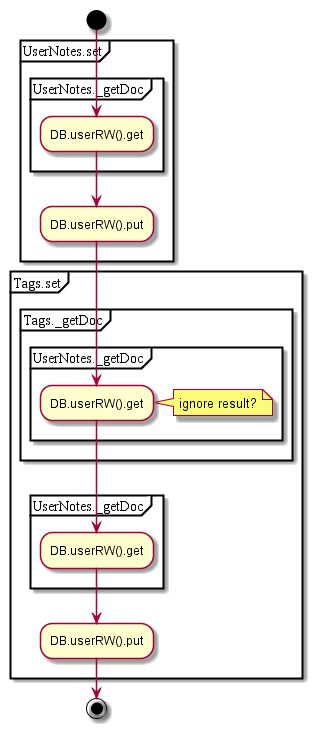

The diagram above was rendered by PlantUML. Its source (embedded in the PNG):
@startuml
start
partition UserNotes.set {
partition UserNotes._getDoc {
:DB.userRW().get;
}
:DB.userRW().put;
}
partition Tags.set {
partition Tags._getDoc {
partition UserNotes._getDoc {
:DB.userRW().get;
}
}
note right: ignore result?
partition UserNotes._getDoc {
:DB.userRW().get;
}
:DB.userRW().put;
}
stop
@enduml